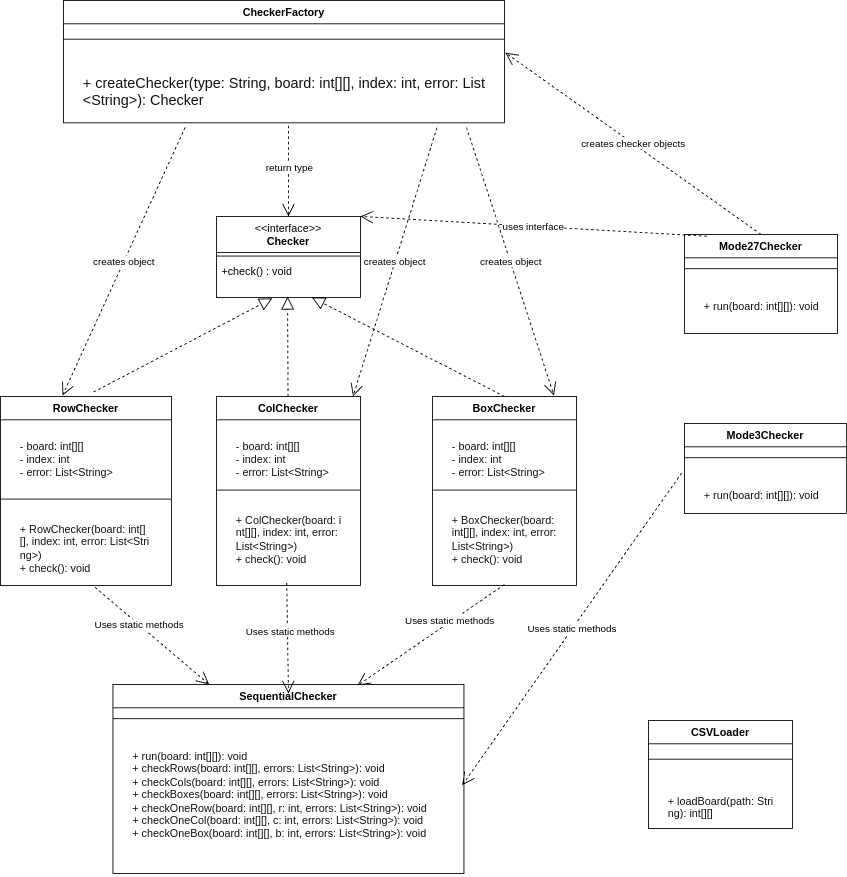

The diagram above was exported from draw.io. Its source (the exported page's mxGraphModel, read from the mxfile embedded in the PNG):
<mxGraphModel dx="2204" dy="798" grid="1" gridSize="10" guides="1" tooltips="1" connect="1" arrows="1" fold="1" page="1" pageScale="1" pageWidth="850" pageHeight="1100" math="0" shadow="0">
  <root>
    <mxCell id="0" />
    <mxCell id="1" parent="0" />
    <mxCell id="3BbEZfTviafsG2H8m6cH-16" parent="1" style="swimlane;fontStyle=1;align=center;verticalAlign=top;childLayout=stackLayout;horizontal=1;startSize=26;horizontalStack=0;resizeParent=1;resizeParentMax=0;resizeLast=0;collapsible=1;marginBottom=0;whiteSpace=wrap;html=1;" value="CheckerFactory" vertex="1">
      <mxGeometry height="136" width="490" x="-130" y="40" as="geometry" />
    </mxCell>
    <mxCell id="3BbEZfTviafsG2H8m6cH-18" parent="3BbEZfTviafsG2H8m6cH-16" style="line;strokeWidth=1;fillColor=none;align=left;verticalAlign=middle;spacingTop=-1;spacingLeft=3;spacingRight=3;rotatable=0;labelPosition=right;points=[];portConstraint=eastwest;strokeColor=inherit;" value="" vertex="1">
      <mxGeometry height="34" width="490" y="26" as="geometry" />
    </mxCell>
    <mxCell id="3BbEZfTviafsG2H8m6cH-19" parent="3BbEZfTviafsG2H8m6cH-16" style="text;strokeColor=none;fillColor=none;align=left;verticalAlign=top;spacingLeft=4;spacingRight=4;overflow=hidden;rotatable=0;points=[[0,0.5],[1,0.5]];portConstraint=eastwest;whiteSpace=wrap;html=1;" value="&lt;pre style=&quot;color: rgb(15, 17, 21); font-size: 16px; font-family: var(--ds-font-family-code); overflow: auto; text-wrap: wrap; word-break: break-all; padding: 16px; margin-top: 0px !important; margin-bottom: 0px !important;&quot;&gt;+ createChecker(type: String, board: int[][], index: int, error: List&amp;lt;String&amp;gt;): Checker&lt;/pre&gt;" vertex="1">
      <mxGeometry height="76" width="490" y="60" as="geometry" />
    </mxCell>
    <mxCell id="3BbEZfTviafsG2H8m6cH-25" parent="1" style="swimlane;fontStyle=1;align=center;verticalAlign=top;childLayout=stackLayout;horizontal=1;startSize=40;horizontalStack=0;resizeParent=1;resizeParentMax=0;resizeLast=0;collapsible=1;marginBottom=0;whiteSpace=wrap;html=1;" value="&lt;div&gt;&lt;span style=&quot;font-weight: normal;&quot;&gt;&amp;lt;&amp;lt;interface&amp;gt;&amp;gt;&lt;/span&gt;&lt;br&gt;Checker&lt;br&gt;&lt;/div&gt;" vertex="1">
      <mxGeometry height="90" width="160" x="40" y="280" as="geometry" />
    </mxCell>
    <mxCell id="3BbEZfTviafsG2H8m6cH-27" parent="3BbEZfTviafsG2H8m6cH-25" style="line;strokeWidth=1;fillColor=none;align=left;verticalAlign=middle;spacingTop=-1;spacingLeft=3;spacingRight=3;rotatable=0;labelPosition=right;points=[];portConstraint=eastwest;strokeColor=inherit;" value="" vertex="1">
      <mxGeometry height="8" width="160" y="40" as="geometry" />
    </mxCell>
    <mxCell id="3BbEZfTviafsG2H8m6cH-28" parent="3BbEZfTviafsG2H8m6cH-25" style="text;strokeColor=none;fillColor=none;align=left;verticalAlign=top;spacingLeft=4;spacingRight=4;overflow=hidden;rotatable=0;points=[[0,0.5],[1,0.5]];portConstraint=eastwest;whiteSpace=wrap;html=1;" value="&lt;span style=&quot;text-align: -webkit-center;&quot;&gt;+check() : void&lt;/span&gt;" vertex="1">
      <mxGeometry height="42" width="160" y="48" as="geometry" />
    </mxCell>
    <mxCell id="3BbEZfTviafsG2H8m6cH-29" parent="1" style="swimlane;fontStyle=1;align=center;verticalAlign=top;childLayout=stackLayout;horizontal=1;startSize=26;horizontalStack=0;resizeParent=1;resizeParentMax=0;resizeLast=0;collapsible=1;marginBottom=0;whiteSpace=wrap;html=1;" value="RowChecker" vertex="1">
      <mxGeometry height="210" width="190" x="-200" y="480" as="geometry" />
    </mxCell>
    <mxCell id="3BbEZfTviafsG2H8m6cH-30" parent="3BbEZfTviafsG2H8m6cH-29" style="text;strokeColor=none;fillColor=none;align=left;verticalAlign=top;spacingLeft=4;spacingRight=4;overflow=hidden;rotatable=0;points=[[0,0.5],[1,0.5]];portConstraint=eastwest;whiteSpace=wrap;html=1;" value="&lt;pre style=&quot;font-family: var(--ds-font-family-code); overflow: auto; text-wrap: wrap; word-break: break-all; padding: 16px; color: rgb(15, 17, 21); margin-top: 0px !important; margin-bottom: 0px !important;&quot;&gt;- board: int[][]&lt;br/&gt;- index: int&lt;br/&gt;- error: List&amp;lt;String&amp;gt;&lt;/pre&gt;" vertex="1">
      <mxGeometry height="84" width="190" y="26" as="geometry" />
    </mxCell>
    <mxCell id="3BbEZfTviafsG2H8m6cH-31" parent="3BbEZfTviafsG2H8m6cH-29" style="line;strokeWidth=1;fillColor=none;align=left;verticalAlign=middle;spacingTop=-1;spacingLeft=3;spacingRight=3;rotatable=0;labelPosition=right;points=[];portConstraint=eastwest;strokeColor=inherit;" value="" vertex="1">
      <mxGeometry height="8" width="190" y="110" as="geometry" />
    </mxCell>
    <mxCell id="3BbEZfTviafsG2H8m6cH-32" parent="3BbEZfTviafsG2H8m6cH-29" style="text;strokeColor=none;fillColor=none;align=left;verticalAlign=top;spacingLeft=4;spacingRight=4;overflow=hidden;rotatable=0;points=[[0,0.5],[1,0.5]];portConstraint=eastwest;whiteSpace=wrap;html=1;" value="&lt;pre style=&quot;font-family: var(--ds-font-family-code); overflow: auto; text-wrap: wrap; word-break: break-all; padding: 16px; color: rgb(15, 17, 21); margin-top: 0px !important; margin-bottom: 0px !important;&quot;&gt;+ RowChecker(board: int[][], index: int, error: List&amp;lt;String&amp;gt;)&lt;br/&gt;+ check(): void&lt;/pre&gt;" vertex="1">
      <mxGeometry height="92" width="190" y="118" as="geometry" />
    </mxCell>
    <mxCell id="3BbEZfTviafsG2H8m6cH-33" parent="1" style="swimlane;fontStyle=1;align=center;verticalAlign=top;childLayout=stackLayout;horizontal=1;startSize=26;horizontalStack=0;resizeParent=1;resizeParentMax=0;resizeLast=0;collapsible=1;marginBottom=0;whiteSpace=wrap;html=1;" value="ColChecker" vertex="1">
      <mxGeometry height="210" width="160" x="40" y="480" as="geometry" />
    </mxCell>
    <mxCell id="3BbEZfTviafsG2H8m6cH-34" parent="3BbEZfTviafsG2H8m6cH-33" style="text;strokeColor=none;fillColor=none;align=left;verticalAlign=top;spacingLeft=4;spacingRight=4;overflow=hidden;rotatable=0;points=[[0,0.5],[1,0.5]];portConstraint=eastwest;whiteSpace=wrap;html=1;" value="&lt;pre style=&quot;font-family: var(--ds-font-family-code); overflow: auto; text-wrap: wrap; word-break: break-all; padding: 16px; color: rgb(15, 17, 21); margin-top: 0px !important; margin-bottom: 0px !important;&quot;&gt;- board: int[][]&lt;br/&gt;- index: int&lt;br/&gt;- error: List&amp;lt;String&amp;gt;&lt;/pre&gt;" vertex="1">
      <mxGeometry height="74" width="160" y="26" as="geometry" />
    </mxCell>
    <mxCell id="3BbEZfTviafsG2H8m6cH-35" parent="3BbEZfTviafsG2H8m6cH-33" style="line;strokeWidth=1;fillColor=none;align=left;verticalAlign=middle;spacingTop=-1;spacingLeft=3;spacingRight=3;rotatable=0;labelPosition=right;points=[];portConstraint=eastwest;strokeColor=inherit;" value="" vertex="1">
      <mxGeometry height="8" width="160" y="100" as="geometry" />
    </mxCell>
    <mxCell id="3BbEZfTviafsG2H8m6cH-36" parent="3BbEZfTviafsG2H8m6cH-33" style="text;strokeColor=none;fillColor=none;align=left;verticalAlign=top;spacingLeft=4;spacingRight=4;overflow=hidden;rotatable=0;points=[[0,0.5],[1,0.5]];portConstraint=eastwest;whiteSpace=wrap;html=1;" value="&lt;pre style=&quot;font-family: var(--ds-font-family-code); overflow: auto; text-wrap: wrap; word-break: break-all; padding: 16px; color: rgb(15, 17, 21); margin-top: 0px !important; margin-bottom: 0px !important;&quot;&gt;+ ColChecker(board: int[][], index: int, error: List&amp;lt;String&amp;gt;)&lt;br/&gt;+ check(): void&lt;/pre&gt;" vertex="1">
      <mxGeometry height="102" width="160" y="108" as="geometry" />
    </mxCell>
    <mxCell id="3BbEZfTviafsG2H8m6cH-37" parent="1" style="swimlane;fontStyle=1;align=center;verticalAlign=top;childLayout=stackLayout;horizontal=1;startSize=26;horizontalStack=0;resizeParent=1;resizeParentMax=0;resizeLast=0;collapsible=1;marginBottom=0;whiteSpace=wrap;html=1;" value="BoxChecker" vertex="1">
      <mxGeometry height="210" width="160" x="280" y="480" as="geometry" />
    </mxCell>
    <mxCell id="3BbEZfTviafsG2H8m6cH-38" parent="3BbEZfTviafsG2H8m6cH-37" style="text;strokeColor=none;fillColor=none;align=left;verticalAlign=top;spacingLeft=4;spacingRight=4;overflow=hidden;rotatable=0;points=[[0,0.5],[1,0.5]];portConstraint=eastwest;whiteSpace=wrap;html=1;" value="&lt;pre style=&quot;font-family: var(--ds-font-family-code); overflow: auto; text-wrap: wrap; word-break: break-all; padding: 16px; color: rgb(15, 17, 21); margin-top: 0px !important; margin-bottom: 0px !important;&quot;&gt;- board: int[][]&lt;br/&gt;- index: int&lt;br/&gt;- error: List&amp;lt;String&amp;gt;&lt;/pre&gt;" vertex="1">
      <mxGeometry height="74" width="160" y="26" as="geometry" />
    </mxCell>
    <mxCell id="3BbEZfTviafsG2H8m6cH-39" parent="3BbEZfTviafsG2H8m6cH-37" style="line;strokeWidth=1;fillColor=none;align=left;verticalAlign=middle;spacingTop=-1;spacingLeft=3;spacingRight=3;rotatable=0;labelPosition=right;points=[];portConstraint=eastwest;strokeColor=inherit;" value="" vertex="1">
      <mxGeometry height="8" width="160" y="100" as="geometry" />
    </mxCell>
    <mxCell id="3BbEZfTviafsG2H8m6cH-40" parent="3BbEZfTviafsG2H8m6cH-37" style="text;strokeColor=none;fillColor=none;align=left;verticalAlign=top;spacingLeft=4;spacingRight=4;overflow=hidden;rotatable=0;points=[[0,0.5],[1,0.5]];portConstraint=eastwest;whiteSpace=wrap;html=1;" value="&lt;pre style=&quot;font-family: var(--ds-font-family-code); overflow: auto; text-wrap: wrap; word-break: break-all; padding: 16px; color: rgb(15, 17, 21); margin-top: 0px !important; margin-bottom: 0px !important;&quot;&gt;+ BoxChecker(board: int[][], index: int, error: List&amp;lt;String&amp;gt;)&lt;br/&gt;+ check(): void&lt;/pre&gt;" vertex="1">
      <mxGeometry height="102" width="160" y="108" as="geometry" />
    </mxCell>
    <mxCell id="3BbEZfTviafsG2H8m6cH-41" edge="1" parent="1" source="3BbEZfTviafsG2H8m6cH-29" style="endArrow=block;dashed=1;endFill=0;endSize=12;html=1;rounded=0;exitX=0.544;exitY=-0.023;exitDx=0;exitDy=0;exitPerimeter=0;entryX=0.388;entryY=1.024;entryDx=0;entryDy=0;entryPerimeter=0;" target="3BbEZfTviafsG2H8m6cH-28" value="">
      <mxGeometry relative="1" width="160" as="geometry">
        <mxPoint x="370" y="370" as="sourcePoint" />
        <mxPoint x="100" y="380" as="targetPoint" />
      </mxGeometry>
    </mxCell>
    <mxCell id="3BbEZfTviafsG2H8m6cH-42" edge="1" parent="1" source="3BbEZfTviafsG2H8m6cH-33" style="endArrow=block;dashed=1;endFill=0;endSize=12;html=1;rounded=0;entryX=0.494;entryY=0.976;entryDx=0;entryDy=0;entryPerimeter=0;" target="3BbEZfTviafsG2H8m6cH-28" value="">
      <mxGeometry relative="1" width="160" as="geometry">
        <mxPoint x="160" y="520" as="sourcePoint" />
        <mxPoint x="395" y="410" as="targetPoint" />
      </mxGeometry>
    </mxCell>
    <mxCell id="3BbEZfTviafsG2H8m6cH-43" edge="1" parent="1" source="3BbEZfTviafsG2H8m6cH-37" style="endArrow=block;dashed=1;endFill=0;endSize=12;html=1;rounded=0;exitX=0.5;exitY=0;exitDx=0;exitDy=0;entryX=0.663;entryY=1;entryDx=0;entryDy=0;entryPerimeter=0;" target="3BbEZfTviafsG2H8m6cH-28" value="">
      <mxGeometry relative="1" width="160" as="geometry">
        <mxPoint x="330" y="480" as="sourcePoint" />
        <mxPoint x="565" y="370" as="targetPoint" />
      </mxGeometry>
    </mxCell>
    <mxCell id="3BbEZfTviafsG2H8m6cH-44" parent="1" style="swimlane;fontStyle=1;align=center;verticalAlign=top;childLayout=stackLayout;horizontal=1;startSize=26;horizontalStack=0;resizeParent=1;resizeParentMax=0;resizeLast=0;collapsible=1;marginBottom=0;whiteSpace=wrap;html=1;" value="CSVLoader" vertex="1">
      <mxGeometry height="120" width="160" x="520" y="840" as="geometry" />
    </mxCell>
    <mxCell id="3BbEZfTviafsG2H8m6cH-46" parent="3BbEZfTviafsG2H8m6cH-44" style="line;strokeWidth=1;fillColor=none;align=left;verticalAlign=middle;spacingTop=-1;spacingLeft=3;spacingRight=3;rotatable=0;labelPosition=right;points=[];portConstraint=eastwest;strokeColor=inherit;" value="" vertex="1">
      <mxGeometry height="34" width="160" y="26" as="geometry" />
    </mxCell>
    <mxCell id="3BbEZfTviafsG2H8m6cH-47" parent="3BbEZfTviafsG2H8m6cH-44" style="text;strokeColor=none;fillColor=none;align=left;verticalAlign=top;spacingLeft=4;spacingRight=4;overflow=hidden;rotatable=0;points=[[0,0.5],[1,0.5]];portConstraint=eastwest;whiteSpace=wrap;html=1;" value="&lt;pre style=&quot;font-family: var(--ds-font-family-code); overflow: auto; text-wrap: wrap; word-break: break-all; padding: 16px; color: rgb(15, 17, 21); margin-top: 0px !important; margin-bottom: 0px !important;&quot;&gt;+ loadBoard(path: String): int[][]&lt;/pre&gt;" vertex="1">
      <mxGeometry height="60" width="160" y="60" as="geometry" />
    </mxCell>
    <mxCell id="3BbEZfTviafsG2H8m6cH-48" parent="1" style="swimlane;fontStyle=1;align=center;verticalAlign=top;childLayout=stackLayout;horizontal=1;startSize=26;horizontalStack=0;resizeParent=1;resizeParentMax=0;resizeLast=0;collapsible=1;marginBottom=0;whiteSpace=wrap;html=1;" value="SequentialChecker" vertex="1">
      <mxGeometry height="210" width="390" x="-75" y="800" as="geometry" />
    </mxCell>
    <mxCell id="3BbEZfTviafsG2H8m6cH-50" parent="3BbEZfTviafsG2H8m6cH-48" style="line;strokeWidth=1;fillColor=none;align=left;verticalAlign=middle;spacingTop=-1;spacingLeft=3;spacingRight=3;rotatable=0;labelPosition=right;points=[];portConstraint=eastwest;strokeColor=inherit;" value="" vertex="1">
      <mxGeometry height="24" width="390" y="26" as="geometry" />
    </mxCell>
    <mxCell id="3BbEZfTviafsG2H8m6cH-51" parent="3BbEZfTviafsG2H8m6cH-48" style="text;strokeColor=none;fillColor=none;align=left;verticalAlign=top;spacingLeft=4;spacingRight=4;overflow=hidden;rotatable=0;points=[[0,0.5],[1,0.5]];portConstraint=eastwest;whiteSpace=wrap;html=1;" value="&lt;pre style=&quot;font-family: var(--ds-font-family-code); overflow: auto; text-wrap: wrap; word-break: break-all; padding: 16px; color: rgb(15, 17, 21); margin-top: 0px !important; margin-bottom: 0px !important;&quot;&gt;+ run(board: int[][]): void&lt;br/&gt;+ checkRows(board: int[][], errors: List&amp;lt;String&amp;gt;): void&lt;br/&gt;+ checkCols(board: int[][], errors: List&amp;lt;String&amp;gt;): void&lt;br/&gt;+ checkBoxes(board: int[][], errors: List&amp;lt;String&amp;gt;): void&lt;br/&gt;+ checkOneRow(board: int[][], r: int, errors: List&amp;lt;String&amp;gt;): void&lt;br/&gt;+ checkOneCol(board: int[][], c: int, errors: List&amp;lt;String&amp;gt;): void&lt;br/&gt;+ checkOneBox(board: int[][], b: int, errors: List&amp;lt;String&amp;gt;): void&lt;/pre&gt;" vertex="1">
      <mxGeometry height="160" width="390" y="50" as="geometry" />
    </mxCell>
    <mxCell id="3BbEZfTviafsG2H8m6cH-52" edge="1" parent="1" source="3BbEZfTviafsG2H8m6cH-36" style="endArrow=open;endSize=12;dashed=1;html=1;rounded=0;exitX=0.488;exitY=0.971;exitDx=0;exitDy=0;exitPerimeter=0;entryX=0.5;entryY=0.048;entryDx=0;entryDy=0;entryPerimeter=0;" target="3BbEZfTviafsG2H8m6cH-48" value="">
      <mxGeometry relative="1" width="160" as="geometry">
        <mxPoint x="240" y="700" as="sourcePoint" />
        <mxPoint x="400" y="700" as="targetPoint" />
      </mxGeometry>
    </mxCell>
    <mxCell id="3BbEZfTviafsG2H8m6cH-60" connectable="0" parent="3BbEZfTviafsG2H8m6cH-52" style="edgeLabel;html=1;align=center;verticalAlign=middle;resizable=0;points=[];" value="Uses static methods" vertex="1">
      <mxGeometry relative="1" x="-0.1221" y="3" as="geometry">
        <mxPoint as="offset" />
      </mxGeometry>
    </mxCell>
    <mxCell id="3BbEZfTviafsG2H8m6cH-53" edge="1" parent="1" source="3BbEZfTviafsG2H8m6cH-32" style="endArrow=open;endSize=12;dashed=1;html=1;rounded=0;entryX=0.274;entryY=0;entryDx=0;entryDy=0;exitX=0.553;exitY=1.022;exitDx=0;exitDy=0;exitPerimeter=0;entryPerimeter=0;" target="3BbEZfTviafsG2H8m6cH-48" value="">
      <mxGeometry relative="1" width="160" as="geometry">
        <mxPoint x="240" y="700" as="sourcePoint" />
        <mxPoint x="400" y="700" as="targetPoint" />
      </mxGeometry>
    </mxCell>
    <mxCell id="3BbEZfTviafsG2H8m6cH-61" connectable="0" parent="3BbEZfTviafsG2H8m6cH-53" style="edgeLabel;html=1;align=center;verticalAlign=middle;resizable=0;points=[];" value="Uses static methods" vertex="1">
      <mxGeometry relative="1" x="-0.2258" as="geometry">
        <mxPoint as="offset" />
      </mxGeometry>
    </mxCell>
    <mxCell id="3BbEZfTviafsG2H8m6cH-54" edge="1" parent="1" source="3BbEZfTviafsG2H8m6cH-40" style="endArrow=open;endSize=12;dashed=1;html=1;rounded=0;exitX=0.5;exitY=0.99;exitDx=0;exitDy=0;exitPerimeter=0;entryX=0.697;entryY=0.005;entryDx=0;entryDy=0;entryPerimeter=0;" target="3BbEZfTviafsG2H8m6cH-48" value="">
      <mxGeometry relative="1" width="160" as="geometry">
        <mxPoint x="240" y="700" as="sourcePoint" />
        <mxPoint x="400" y="700" as="targetPoint" />
      </mxGeometry>
    </mxCell>
    <mxCell id="3BbEZfTviafsG2H8m6cH-62" connectable="0" parent="3BbEZfTviafsG2H8m6cH-54" style="edgeLabel;html=1;align=center;verticalAlign=middle;resizable=0;points=[];" value="Uses static methods" vertex="1">
      <mxGeometry relative="1" x="-0.263" y="-2" as="geometry">
        <mxPoint as="offset" />
      </mxGeometry>
    </mxCell>
    <mxCell id="3BbEZfTviafsG2H8m6cH-55" edge="1" parent="1" style="endArrow=open;endSize=12;dashed=1;html=1;rounded=0;entryX=0.5;entryY=0;entryDx=0;entryDy=0;" target="3BbEZfTviafsG2H8m6cH-25" value="">
      <mxGeometry relative="1" width="160" as="geometry">
        <mxPoint x="120" y="179" as="sourcePoint" />
        <mxPoint x="400" y="360" as="targetPoint" />
      </mxGeometry>
    </mxCell>
    <mxCell id="3BbEZfTviafsG2H8m6cH-67" connectable="0" parent="3BbEZfTviafsG2H8m6cH-55" style="edgeLabel;html=1;align=center;verticalAlign=middle;resizable=0;points=[];" value="return type" vertex="1">
      <mxGeometry relative="1" x="-0.0891" as="geometry">
        <mxPoint as="offset" />
      </mxGeometry>
    </mxCell>
    <mxCell id="3BbEZfTviafsG2H8m6cH-56" parent="1" style="swimlane;fontStyle=1;align=center;verticalAlign=top;childLayout=stackLayout;horizontal=1;startSize=26;horizontalStack=0;resizeParent=1;resizeParentMax=0;resizeLast=0;collapsible=1;marginBottom=0;whiteSpace=wrap;html=1;" value="Mode3Checker" vertex="1">
      <mxGeometry height="100" width="180" x="560" y="510" as="geometry" />
    </mxCell>
    <mxCell id="3BbEZfTviafsG2H8m6cH-58" parent="3BbEZfTviafsG2H8m6cH-56" style="line;strokeWidth=1;fillColor=none;align=left;verticalAlign=middle;spacingTop=-1;spacingLeft=3;spacingRight=3;rotatable=0;labelPosition=right;points=[];portConstraint=eastwest;strokeColor=inherit;" value="" vertex="1">
      <mxGeometry height="24" width="180" y="26" as="geometry" />
    </mxCell>
    <mxCell id="3BbEZfTviafsG2H8m6cH-59" parent="3BbEZfTviafsG2H8m6cH-56" style="text;strokeColor=none;fillColor=none;align=left;verticalAlign=top;spacingLeft=4;spacingRight=4;overflow=hidden;rotatable=0;points=[[0,0.5],[1,0.5]];portConstraint=eastwest;whiteSpace=wrap;html=1;" value="&lt;pre style=&quot;font-family: var(--ds-font-family-code); overflow: auto; text-wrap: wrap; word-break: break-all; padding: 16px; color: rgb(15, 17, 21); margin-top: 0px !important; margin-bottom: 0px !important;&quot;&gt;+ run(board: int[][]): void&lt;/pre&gt;" vertex="1">
      <mxGeometry height="50" width="180" y="50" as="geometry" />
    </mxCell>
    <mxCell id="3BbEZfTviafsG2H8m6cH-63" edge="1" parent="1" source="3BbEZfTviafsG2H8m6cH-59" style="endArrow=open;endSize=12;dashed=1;html=1;rounded=0;exitX=-0.017;exitY=0.1;exitDx=0;exitDy=0;exitPerimeter=0;entryX=0.995;entryY=0.388;entryDx=0;entryDy=0;entryPerimeter=0;" target="3BbEZfTviafsG2H8m6cH-51" value="Uses static methods">
      <mxGeometry relative="1" width="160" as="geometry">
        <mxPoint x="240" y="680" as="sourcePoint" />
        <mxPoint x="400" y="680" as="targetPoint" />
      </mxGeometry>
    </mxCell>
    <mxCell id="3BbEZfTviafsG2H8m6cH-64" edge="1" parent="1" source="3BbEZfTviafsG2H8m6cH-19" style="endArrow=open;endSize=12;dashed=1;html=1;rounded=0;exitX=0.276;exitY=1.066;exitDx=0;exitDy=0;exitPerimeter=0;entryX=0.363;entryY=-0.005;entryDx=0;entryDy=0;entryPerimeter=0;" target="3BbEZfTviafsG2H8m6cH-29" value="creates object">
      <mxGeometry relative="1" width="160" as="geometry">
        <mxPoint x="160" y="420" as="sourcePoint" />
        <mxPoint x="320" y="420" as="targetPoint" />
      </mxGeometry>
    </mxCell>
    <mxCell id="3BbEZfTviafsG2H8m6cH-65" edge="1" parent="1" source="3BbEZfTviafsG2H8m6cH-19" style="endArrow=open;endSize=12;dashed=1;html=1;rounded=0;entryX=0.948;entryY=0;entryDx=0;entryDy=0;entryPerimeter=0;exitX=0.847;exitY=1.07;exitDx=0;exitDy=0;exitPerimeter=0;" target="3BbEZfTviafsG2H8m6cH-33" value="creates object">
      <mxGeometry relative="1" width="160" as="geometry">
        <mxPoint x="270" y="177" as="sourcePoint" />
        <mxPoint x="320" y="420" as="targetPoint" />
      </mxGeometry>
    </mxCell>
    <mxCell id="3BbEZfTviafsG2H8m6cH-66" edge="1" parent="1" source="3BbEZfTviafsG2H8m6cH-19" style="endArrow=open;endSize=12;dashed=1;html=1;rounded=0;exitX=0.914;exitY=1.066;exitDx=0;exitDy=0;exitPerimeter=0;entryX=0.844;entryY=-0.005;entryDx=0;entryDy=0;entryPerimeter=0;" target="3BbEZfTviafsG2H8m6cH-37" value="creates object">
      <mxGeometry relative="1" width="160" as="geometry">
        <mxPoint x="160" y="420" as="sourcePoint" />
        <mxPoint x="320" y="420" as="targetPoint" />
      </mxGeometry>
    </mxCell>
    <mxCell id="3BbEZfTviafsG2H8m6cH-68" parent="1" style="swimlane;fontStyle=1;align=center;verticalAlign=top;childLayout=stackLayout;horizontal=1;startSize=26;horizontalStack=0;resizeParent=1;resizeParentMax=0;resizeLast=0;collapsible=1;marginBottom=0;whiteSpace=wrap;html=1;" value="Mode27Checker" vertex="1">
      <mxGeometry height="110" width="170" x="560" y="300" as="geometry" />
    </mxCell>
    <mxCell id="3BbEZfTviafsG2H8m6cH-70" parent="3BbEZfTviafsG2H8m6cH-68" style="line;strokeWidth=1;fillColor=none;align=left;verticalAlign=middle;spacingTop=-1;spacingLeft=3;spacingRight=3;rotatable=0;labelPosition=right;points=[];portConstraint=eastwest;strokeColor=inherit;" value="" vertex="1">
      <mxGeometry height="24" width="170" y="26" as="geometry" />
    </mxCell>
    <mxCell id="3BbEZfTviafsG2H8m6cH-71" parent="3BbEZfTviafsG2H8m6cH-68" style="text;strokeColor=none;fillColor=none;align=left;verticalAlign=top;spacingLeft=4;spacingRight=4;overflow=hidden;rotatable=0;points=[[0,0.5],[1,0.5]];portConstraint=eastwest;whiteSpace=wrap;html=1;" value="&lt;pre style=&quot;font-family: var(--ds-font-family-code); overflow: auto; text-wrap: wrap; word-break: break-all; padding: 16px; color: rgb(15, 17, 21); margin-top: 0px !important; margin-bottom: 0px !important;&quot;&gt;+ run(board: int[][]): void&lt;/pre&gt;" vertex="1">
      <mxGeometry height="60" width="170" y="50" as="geometry" />
    </mxCell>
    <mxCell id="3BbEZfTviafsG2H8m6cH-73" edge="1" parent="1" source="3BbEZfTviafsG2H8m6cH-68" style="endArrow=open;endSize=12;dashed=1;html=1;rounded=0;exitX=0.147;exitY=0.018;exitDx=0;exitDy=0;exitPerimeter=0;entryX=1;entryY=0;entryDx=0;entryDy=0;" target="3BbEZfTviafsG2H8m6cH-25" value="uses interface">
      <mxGeometry relative="1" width="160" as="geometry">
        <mxPoint x="90" y="370" as="sourcePoint" />
        <mxPoint x="250" y="370" as="targetPoint" />
      </mxGeometry>
    </mxCell>
    <mxCell id="3BbEZfTviafsG2H8m6cH-75" edge="1" parent="1" source="3BbEZfTviafsG2H8m6cH-68" style="endArrow=open;endSize=12;dashed=1;html=1;rounded=0;exitX=0.5;exitY=0;exitDx=0;exitDy=0;entryX=1.002;entryY=-0.026;entryDx=0;entryDy=0;entryPerimeter=0;" target="3BbEZfTviafsG2H8m6cH-19" value="creates checker objects">
      <mxGeometry relative="1" width="160" as="geometry">
        <mxPoint x="90" y="370" as="sourcePoint" />
        <mxPoint x="250" y="370" as="targetPoint" />
      </mxGeometry>
    </mxCell>
  </root>
</mxGraphModel>